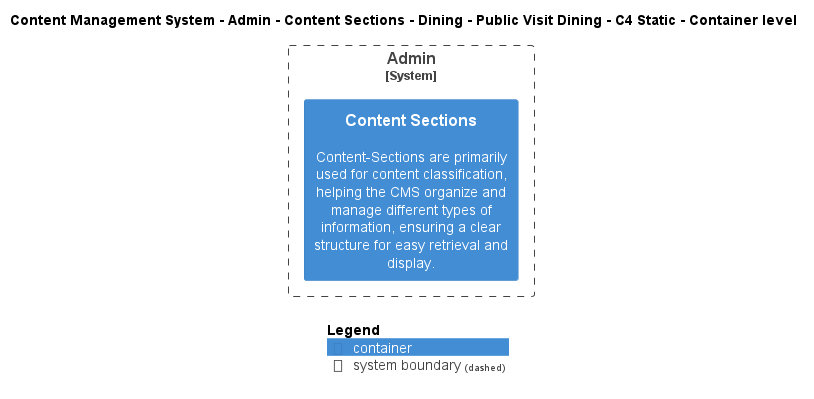

The diagram above was rendered by PlantUML. Its source (embedded in the PNG):
@startuml
!include ..\..\..\..\..\..\..\..\..\.c4s\C4_Container.puml

AddElementTag("c4interflow:lifecycle:new", $bgColor=green, $fontColor=#ffffff, $borderColor=green, $shadowing="False")
AddElementTag("c4interflow:lifecycle:changed", $bgColor=orange, $fontColor=#ffffff, $borderColor=orange, $shadowing="False")
AddElementTag("c4interflow:lifecycle:removed", $bgColor=red, $fontColor=#ffffff, $borderColor=red, $shadowing="False")

AddRelTag("c4interflow:lifecycle:new", $textColor=green, $lineColor=green)
AddRelTag("c4interflow:lifecycle:changed", $textColor=orange, $lineColor=orange)
AddRelTag("c4interflow:lifecycle:removed", $textColor=red, $lineColor=red)

SHOW_PERSON_PORTRAIT()
LAYOUT_TOP_DOWN()

skinparam linetype polyline

title Content Management System - Admin - Content Sections - Dining - Public Visit Dining - C4 Static - Container level


System_Boundary(ContentManagementSystem.SoftwareSystems.Admin, "Admin") {
    Container(ContentManagementSystem.SoftwareSystems.Admin.Containers.ContentSections, "Content Sections", "", "Content-Sections are primarily used for content classification, helping the CMS organize and manage different types of information, ensuring a clear structure for easy retrieval and display.")
}



SHOW_LEGEND()
@enduml